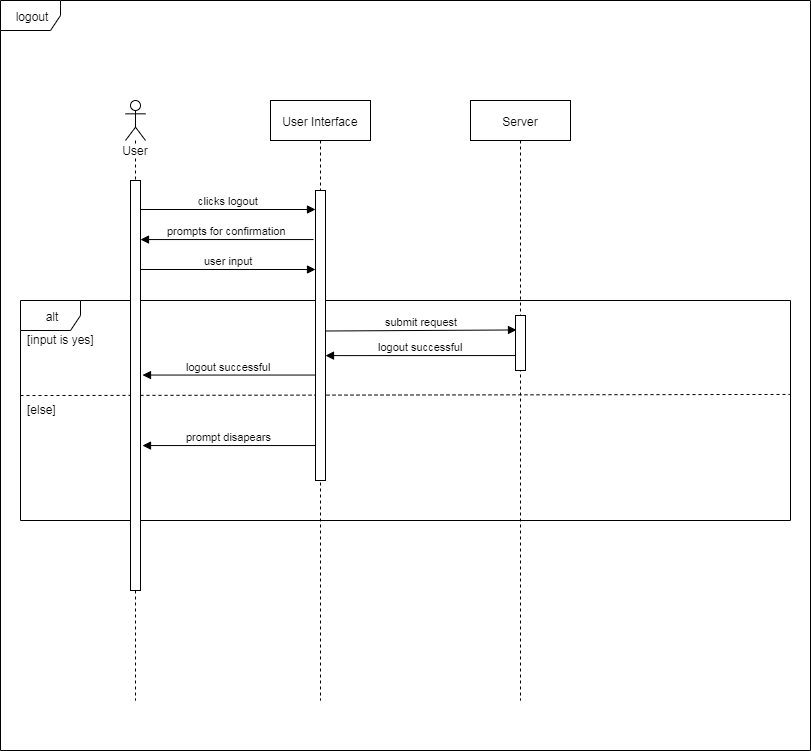

The diagram above was exported from draw.io. Its source (the exported page's mxGraphModel, read from the mxfile embedded in the PNG):
<mxGraphModel dx="1573" dy="713" grid="1" gridSize="10" guides="1" tooltips="1" connect="1" arrows="1" fold="1" page="1" pageScale="1" pageWidth="827" pageHeight="1169" math="0" shadow="0">
  <root>
    <mxCell id="0" />
    <mxCell id="1" parent="0" />
    <mxCell id="aeaTuu6fJMMcvKC9drHl-103" value="logout" style="shape=umlFrame;whiteSpace=wrap;html=1;" vertex="1" parent="1">
      <mxGeometry x="8" y="25" width="810" height="750" as="geometry" />
    </mxCell>
    <mxCell id="aeaTuu6fJMMcvKC9drHl-107" value="" style="group" vertex="1" connectable="0" parent="1">
      <mxGeometry x="28" y="325" width="770" height="220" as="geometry" />
    </mxCell>
    <mxCell id="aeaTuu6fJMMcvKC9drHl-102" value="alt" style="shape=umlFrame;whiteSpace=wrap;html=1;" vertex="1" parent="aeaTuu6fJMMcvKC9drHl-107">
      <mxGeometry width="770" height="220" as="geometry" />
    </mxCell>
    <mxCell id="aeaTuu6fJMMcvKC9drHl-98" value="[input is yes]" style="text;html=1;resizable=0;points=[];autosize=1;align=left;verticalAlign=top;spacingTop=-4;" vertex="1" parent="aeaTuu6fJMMcvKC9drHl-107">
      <mxGeometry x="5" y="30" width="80" height="20" as="geometry" />
    </mxCell>
    <mxCell id="aeaTuu6fJMMcvKC9drHl-99" value="[else]" style="text;html=1;resizable=0;points=[];autosize=1;align=left;verticalAlign=top;spacingTop=-4;" vertex="1" parent="aeaTuu6fJMMcvKC9drHl-107">
      <mxGeometry x="5" y="100" width="40" height="20" as="geometry" />
    </mxCell>
    <mxCell id="aeaTuu6fJMMcvKC9drHl-97" value="" style="endArrow=none;dashed=1;html=1;entryX=0.999;entryY=0.427;entryDx=0;entryDy=0;entryPerimeter=0;exitX=0;exitY=0.432;exitDx=0;exitDy=0;exitPerimeter=0;" edge="1" parent="aeaTuu6fJMMcvKC9drHl-107" source="aeaTuu6fJMMcvKC9drHl-102" target="aeaTuu6fJMMcvKC9drHl-102">
      <mxGeometry width="50" height="50" relative="1" as="geometry">
        <mxPoint x="68" y="505" as="sourcePoint" />
        <mxPoint x="118" y="455" as="targetPoint" />
      </mxGeometry>
    </mxCell>
    <mxCell id="aeaTuu6fJMMcvKC9drHl-88" value="submit request" style="html=1;verticalAlign=bottom;endArrow=block;entryX=0.1;entryY=0.158;entryDx=0;entryDy=0;entryPerimeter=0;" edge="1" parent="aeaTuu6fJMMcvKC9drHl-107">
      <mxGeometry width="80" relative="1" as="geometry">
        <mxPoint x="305" y="30.5" as="sourcePoint" />
        <mxPoint x="496" y="29.460000000000036" as="targetPoint" />
      </mxGeometry>
    </mxCell>
    <mxCell id="aeaTuu6fJMMcvKC9drHl-95" value="logout successful" style="html=1;verticalAlign=bottom;endArrow=block;exitX=-0.2;exitY=0.345;exitDx=0;exitDy=0;exitPerimeter=0;entryX=1;entryY=0.905;entryDx=0;entryDy=0;entryPerimeter=0;" edge="1" parent="aeaTuu6fJMMcvKC9drHl-107">
      <mxGeometry width="80" relative="1" as="geometry">
        <mxPoint x="495" y="55.049999999999955" as="sourcePoint" />
        <mxPoint x="305" y="55.09999999999991" as="targetPoint" />
      </mxGeometry>
    </mxCell>
    <mxCell id="aeaTuu6fJMMcvKC9drHl-109" value="logout successful" style="html=1;verticalAlign=bottom;endArrow=block;exitX=-0.2;exitY=0.345;exitDx=0;exitDy=0;exitPerimeter=0;" edge="1" parent="aeaTuu6fJMMcvKC9drHl-107">
      <mxGeometry width="80" relative="1" as="geometry">
        <mxPoint x="295" y="74.54999999999995" as="sourcePoint" />
        <mxPoint x="122" y="74.54999999999995" as="targetPoint" />
      </mxGeometry>
    </mxCell>
    <mxCell id="aeaTuu6fJMMcvKC9drHl-78" value="User Interface" style="shape=umlLifeline;perimeter=lifelinePerimeter;whiteSpace=wrap;html=1;container=1;collapsible=0;recursiveResize=0;outlineConnect=0;" vertex="1" parent="1">
      <mxGeometry x="278" y="125" width="100" height="600" as="geometry" />
    </mxCell>
    <mxCell id="aeaTuu6fJMMcvKC9drHl-79" value="" style="html=1;points=[];perimeter=orthogonalPerimeter;" vertex="1" parent="aeaTuu6fJMMcvKC9drHl-78">
      <mxGeometry x="45" y="90" width="10" height="290" as="geometry" />
    </mxCell>
    <mxCell id="aeaTuu6fJMMcvKC9drHl-80" value="Server" style="shape=umlLifeline;perimeter=lifelinePerimeter;whiteSpace=wrap;html=1;container=1;collapsible=0;recursiveResize=0;outlineConnect=0;" vertex="1" parent="1">
      <mxGeometry x="478" y="125" width="100" height="600" as="geometry" />
    </mxCell>
    <mxCell id="aeaTuu6fJMMcvKC9drHl-81" value="" style="html=1;points=[];perimeter=orthogonalPerimeter;" vertex="1" parent="aeaTuu6fJMMcvKC9drHl-80">
      <mxGeometry x="45" y="215" width="10" height="55" as="geometry" />
    </mxCell>
    <mxCell id="aeaTuu6fJMMcvKC9drHl-85" value="clicks logout" style="html=1;verticalAlign=bottom;endArrow=block;" edge="1" parent="1">
      <mxGeometry width="80" relative="1" as="geometry">
        <mxPoint x="148" y="234" as="sourcePoint" />
        <mxPoint x="323" y="234" as="targetPoint" />
      </mxGeometry>
    </mxCell>
    <mxCell id="aeaTuu6fJMMcvKC9drHl-86" value="user input" style="html=1;verticalAlign=bottom;endArrow=block;" edge="1" parent="1">
      <mxGeometry width="80" relative="1" as="geometry">
        <mxPoint x="148" y="294" as="sourcePoint" />
        <mxPoint x="323" y="294" as="targetPoint" />
      </mxGeometry>
    </mxCell>
    <mxCell id="aeaTuu6fJMMcvKC9drHl-87" value="prompts for confirmation" style="html=1;verticalAlign=bottom;endArrow=block;exitX=-0.2;exitY=0.345;exitDx=0;exitDy=0;exitPerimeter=0;" edge="1" parent="1">
      <mxGeometry width="80" relative="1" as="geometry">
        <mxPoint x="321" y="264.04999999999995" as="sourcePoint" />
        <mxPoint x="148" y="264.04999999999995" as="targetPoint" />
      </mxGeometry>
    </mxCell>
    <mxCell id="aeaTuu6fJMMcvKC9drHl-93" value="User" style="shape=umlLifeline;participant=umlActor;perimeter=lifelinePerimeter;whiteSpace=wrap;html=1;container=1;collapsible=0;recursiveResize=0;verticalAlign=top;spacingTop=36;labelBackgroundColor=#ffffff;outlineConnect=0;" vertex="1" parent="1">
      <mxGeometry x="133" y="125" width="20" height="600" as="geometry" />
    </mxCell>
    <mxCell id="aeaTuu6fJMMcvKC9drHl-94" value="" style="html=1;points=[];perimeter=orthogonalPerimeter;" vertex="1" parent="aeaTuu6fJMMcvKC9drHl-93">
      <mxGeometry x="5" y="80" width="10" height="410" as="geometry" />
    </mxCell>
    <mxCell id="aeaTuu6fJMMcvKC9drHl-96" value="prompt disapears" style="html=1;verticalAlign=bottom;endArrow=block;exitX=-0.2;exitY=0.345;exitDx=0;exitDy=0;exitPerimeter=0;" edge="1" parent="1">
      <mxGeometry width="80" relative="1" as="geometry">
        <mxPoint x="323" y="470.04999999999995" as="sourcePoint" />
        <mxPoint x="150" y="470.04999999999995" as="targetPoint" />
      </mxGeometry>
    </mxCell>
  </root>
</mxGraphModel>